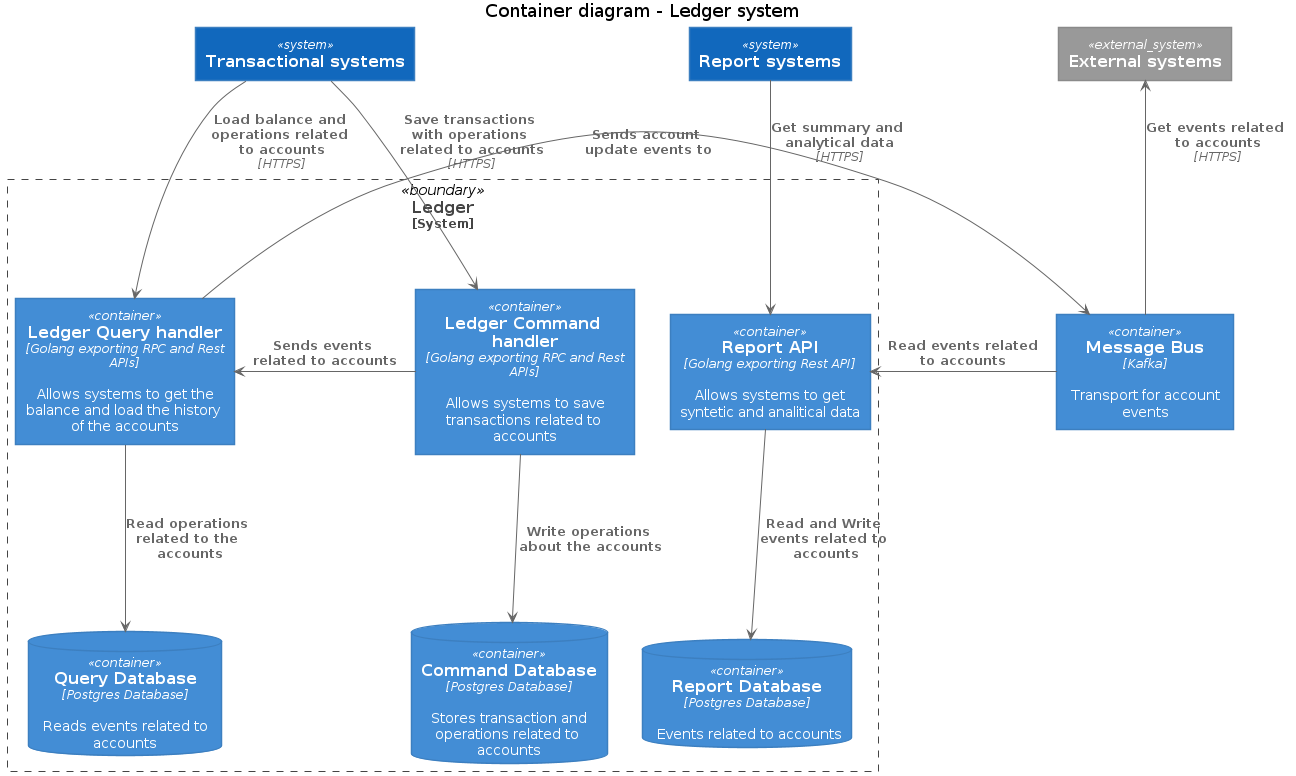

The diagram above was rendered by PlantUML. Its source (embedded in the PNG):
@startuml Basic Sample
!includeurl https://raw.githubusercontent.com/RicardoNiepel/C4-PlantUML/release/1-0/C4_Container.puml

' LAYOUT_LEFT_RIGHT
' LAYOUT_WITH_LEGEND()

title Container diagram - Ledger system

System(transactional_systems, "Transactional systems")
System(report_systems, "Report systems")
System_Ext(external_systems, "External systems")

System_Boundary(ledger, "Ledger") {
    Container(ledger_command_api, "Ledger Command handler", "Golang exporting RPC and Rest APIs", "Allows systems to save transactions related to accounts")
    Container(ledger_query_api, "Ledger Query handler", "Golang exporting RPC and Rest APIs", "Allows systems to get the balance and load the history of the accounts")
    ContainerDb(query_database, "Query Database", "Postgres Database", "Reads events related to accounts")
    ContainerDb(command_database, "Command Database", "Postgres Database", "Stores transaction and operations related to accounts")
    Container(report_api, "Report API", "Golang exporting Rest API", "Allows systems to get syntetic and analitical data")
    ContainerDb(report_database, "Report Database", "Postgres Database", "Events related to accounts")
}

Container(message_bus, "Message Bus", "Kafka", "Transport for account events")

Rel_Neighbor(ledger_query_api, message_bus, "Sends account update events to")

Rel(ledger_command_api, command_database, "Write operations about the accounts")
Rel(ledger_query_api, query_database, "Read operations related to the accounts")

Rel(transactional_systems, ledger_command_api, "Save transactions with operations related to accounts", "HTTPS")
Rel(transactional_systems, ledger_query_api, "Load balance and operations related to accounts", "HTTPS")

' System_Boundary(reports, "Report systems") {
' }

Rel(report_api, report_database, "Read and Write events related to accounts")
Rel_Back_Neighbor(report_api, message_bus, "Read events related to accounts")

Rel(report_systems, report_api, "Get summary and analytical data", "HTTPS")

Rel_Back(external_systems, message_bus, "Get events related to accounts", "HTTPS")

Rel_Neighbor(ledger_command_api, ledger_query_api, "Sends events related to accounts")

' Lay_R(ledger_command_api, ledger_query_api)

@enduml